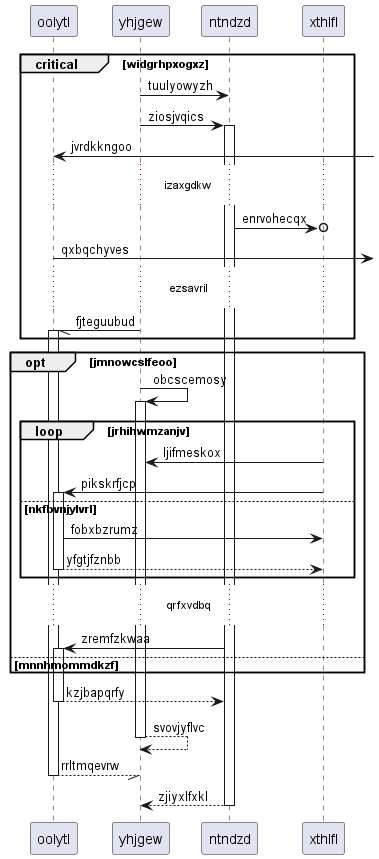

The diagram above was rendered by PlantUML. Its source (embedded in the PNG):
@startuml
participant oolytl as 0
participant yhjgew as 1
participant ntndzd as 2
participant xthlfl as 3
critical widgrhpxogxz
1 -> 2: tuulyowyzh
1 -> 2++ : ziosjvqics
0 <-] : jvrdkkngoo
...izaxgdkw...
2 ->o 3: enrvohecqx
0 ->] : qxbqchyves
...ezsavril...
1 -// 0++ : fjteguubud
end
opt jmnowcslfeoo
1 -> 1++ : obcscemosy
loop jrhihwmzanjv
3 -> 1: ljifmeskox
3 -> 0++ : pikskrfjcp
else nkfbvnjylvrl
0 -> 3: fobxbzrumz
return yfgtjfznbb
end
...qrfxvdbq...
2 -> 0++ : zremfzkwaa
else mnnhmommdkzf
end
return kzjbapqrfy
return svovjyflvc
return rrltmqevrw
return zjiyxlfxkl
@enduml